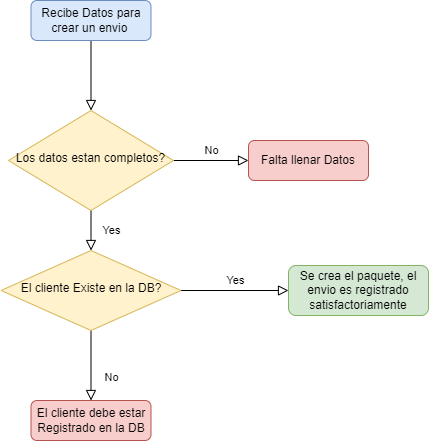

The diagram above was exported from draw.io. Its source (the exported page's mxGraphModel, read from the mxfile embedded in the PNG):
<mxGraphModel dx="1259" dy="679" grid="1" gridSize="10" guides="1" tooltips="1" connect="1" arrows="1" fold="1" page="1" pageScale="1" pageWidth="827" pageHeight="1169" math="0" shadow="0">
  <root>
    <mxCell id="WIyWlLk6GJQsqaUBKTNV-0" />
    <mxCell id="WIyWlLk6GJQsqaUBKTNV-1" parent="WIyWlLk6GJQsqaUBKTNV-0" />
    <mxCell id="WIyWlLk6GJQsqaUBKTNV-2" value="" style="rounded=0;html=1;jettySize=auto;orthogonalLoop=1;fontSize=11;endArrow=block;endFill=0;endSize=8;strokeWidth=1;shadow=0;labelBackgroundColor=none;edgeStyle=orthogonalEdgeStyle;" parent="WIyWlLk6GJQsqaUBKTNV-1" source="WIyWlLk6GJQsqaUBKTNV-3" target="WIyWlLk6GJQsqaUBKTNV-6" edge="1">
      <mxGeometry relative="1" as="geometry" />
    </mxCell>
    <mxCell id="WIyWlLk6GJQsqaUBKTNV-3" value="Recibe Datos para crear un envio&amp;nbsp;" style="rounded=1;whiteSpace=wrap;html=1;fontSize=12;glass=0;strokeWidth=1;shadow=0;fillColor=#dae8fc;strokeColor=#6c8ebf;" parent="WIyWlLk6GJQsqaUBKTNV-1" vertex="1">
      <mxGeometry x="102.5" y="60" width="120" height="40" as="geometry" />
    </mxCell>
    <mxCell id="WIyWlLk6GJQsqaUBKTNV-4" value="Yes" style="rounded=0;html=1;jettySize=auto;orthogonalLoop=1;fontSize=11;endArrow=block;endFill=0;endSize=8;strokeWidth=1;shadow=0;labelBackgroundColor=none;edgeStyle=orthogonalEdgeStyle;" parent="WIyWlLk6GJQsqaUBKTNV-1" source="WIyWlLk6GJQsqaUBKTNV-6" target="WIyWlLk6GJQsqaUBKTNV-10" edge="1">
      <mxGeometry y="20" relative="1" as="geometry">
        <mxPoint as="offset" />
      </mxGeometry>
    </mxCell>
    <mxCell id="WIyWlLk6GJQsqaUBKTNV-5" value="No" style="edgeStyle=orthogonalEdgeStyle;rounded=0;html=1;jettySize=auto;orthogonalLoop=1;fontSize=11;endArrow=block;endFill=0;endSize=8;strokeWidth=1;shadow=0;labelBackgroundColor=none;" parent="WIyWlLk6GJQsqaUBKTNV-1" source="WIyWlLk6GJQsqaUBKTNV-6" target="WIyWlLk6GJQsqaUBKTNV-7" edge="1">
      <mxGeometry x="0.0133" y="10" relative="1" as="geometry">
        <mxPoint as="offset" />
      </mxGeometry>
    </mxCell>
    <mxCell id="WIyWlLk6GJQsqaUBKTNV-6" value="Los datos estan completos?" style="rhombus;whiteSpace=wrap;html=1;shadow=0;fontFamily=Helvetica;fontSize=12;align=center;strokeWidth=1;spacing=6;spacingTop=-4;fillColor=#fff2cc;strokeColor=#d6b656;" parent="WIyWlLk6GJQsqaUBKTNV-1" vertex="1">
      <mxGeometry x="80" y="170" width="165" height="100" as="geometry" />
    </mxCell>
    <mxCell id="WIyWlLk6GJQsqaUBKTNV-7" value="Falta llenar Datos" style="rounded=1;whiteSpace=wrap;html=1;fontSize=12;glass=0;strokeWidth=1;shadow=0;fillColor=#f8cecc;strokeColor=#b85450;" parent="WIyWlLk6GJQsqaUBKTNV-1" vertex="1">
      <mxGeometry x="320" y="200" width="120" height="40" as="geometry" />
    </mxCell>
    <mxCell id="WIyWlLk6GJQsqaUBKTNV-8" value="No" style="rounded=0;html=1;jettySize=auto;orthogonalLoop=1;fontSize=11;endArrow=block;endFill=0;endSize=8;strokeWidth=1;shadow=0;labelBackgroundColor=none;edgeStyle=orthogonalEdgeStyle;" parent="WIyWlLk6GJQsqaUBKTNV-1" source="WIyWlLk6GJQsqaUBKTNV-10" target="WIyWlLk6GJQsqaUBKTNV-11" edge="1">
      <mxGeometry x="0.3333" y="20" relative="1" as="geometry">
        <mxPoint as="offset" />
      </mxGeometry>
    </mxCell>
    <mxCell id="WIyWlLk6GJQsqaUBKTNV-9" value="Yes" style="edgeStyle=orthogonalEdgeStyle;rounded=0;html=1;jettySize=auto;orthogonalLoop=1;fontSize=11;endArrow=block;endFill=0;endSize=8;strokeWidth=1;shadow=0;labelBackgroundColor=none;" parent="WIyWlLk6GJQsqaUBKTNV-1" source="WIyWlLk6GJQsqaUBKTNV-10" target="WIyWlLk6GJQsqaUBKTNV-12" edge="1">
      <mxGeometry y="10" relative="1" as="geometry">
        <mxPoint as="offset" />
      </mxGeometry>
    </mxCell>
    <mxCell id="WIyWlLk6GJQsqaUBKTNV-10" value="El cliente Existe en la DB?" style="rhombus;whiteSpace=wrap;html=1;shadow=0;fontFamily=Helvetica;fontSize=12;align=center;strokeWidth=1;spacing=6;spacingTop=-4;fillColor=#fff2cc;strokeColor=#d6b656;" parent="WIyWlLk6GJQsqaUBKTNV-1" vertex="1">
      <mxGeometry x="72.5" y="310" width="180" height="80" as="geometry" />
    </mxCell>
    <mxCell id="WIyWlLk6GJQsqaUBKTNV-11" value="El cliente debe estar Registrado en la DB" style="rounded=1;whiteSpace=wrap;html=1;fontSize=12;glass=0;strokeWidth=1;shadow=0;fillColor=#f8cecc;strokeColor=#b85450;" parent="WIyWlLk6GJQsqaUBKTNV-1" vertex="1">
      <mxGeometry x="102.5" y="460" width="120" height="40" as="geometry" />
    </mxCell>
    <mxCell id="WIyWlLk6GJQsqaUBKTNV-12" value="Se crea el paquete, el envio es registrado satisfactoriamente" style="rounded=1;whiteSpace=wrap;html=1;fontSize=12;glass=0;strokeWidth=1;shadow=0;fillColor=#d5e8d4;strokeColor=#82b366;" parent="WIyWlLk6GJQsqaUBKTNV-1" vertex="1">
      <mxGeometry x="360" y="325" width="140" height="50" as="geometry" />
    </mxCell>
  </root>
</mxGraphModel>